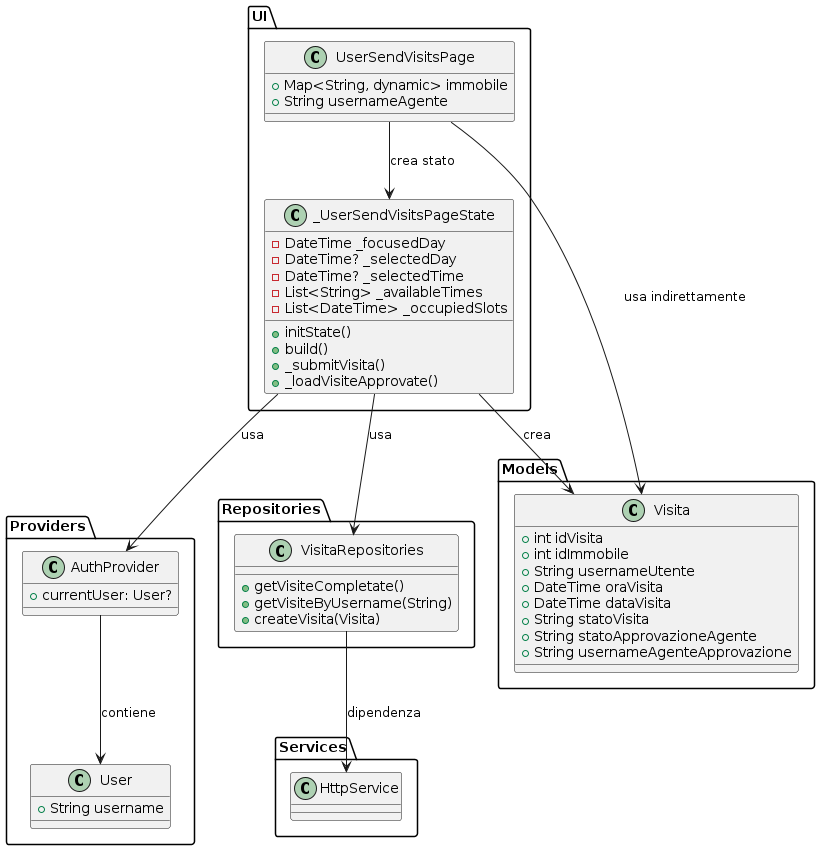

The diagram above was rendered by PlantUML. Its source (embedded in the PNG):
@startuml
' Dichiarazione dei package
package "UI" {
  class UserSendVisitsPage {
    +Map<String, dynamic> immobile
    +String usernameAgente
  }
  class _UserSendVisitsPageState {
    -DateTime _focusedDay
    -DateTime? _selectedDay
    -DateTime? _selectedTime
    -List<String> _availableTimes
    -List<DateTime> _occupiedSlots
    +initState()
    +build()
    +_submitVisita()
    +_loadVisiteApprovate()
  }
}

package "Models" {
  class Visita {
    +int idVisita
    +int idImmobile
    +String usernameUtente
    +DateTime oraVisita
    +DateTime dataVisita
    +String statoVisita
    +String statoApprovazioneAgente
    +String usernameAgenteApprovazione
  }
}

package "Repositories" {
  class VisitaRepositories {
    +getVisiteCompletate()
    +getVisiteByUsername(String)
    +createVisita(Visita)
  }
}

package "Providers" {
  class AuthProvider {
    +currentUser: User?
  }
  class User {
    +String username
  }
}

package "Services" {
  class HttpService
}

' Relazioni
UserSendVisitsPage --> _UserSendVisitsPageState : crea stato
_UserSendVisitsPageState --> VisitaRepositories : usa
VisitaRepositories --> HttpService : dipendenza
_UserSendVisitsPageState --> AuthProvider : usa
AuthProvider --> User : contiene
_UserSendVisitsPageState --> Visita : crea
UserSendVisitsPage --> Visita : usa indirettamente
@enduml